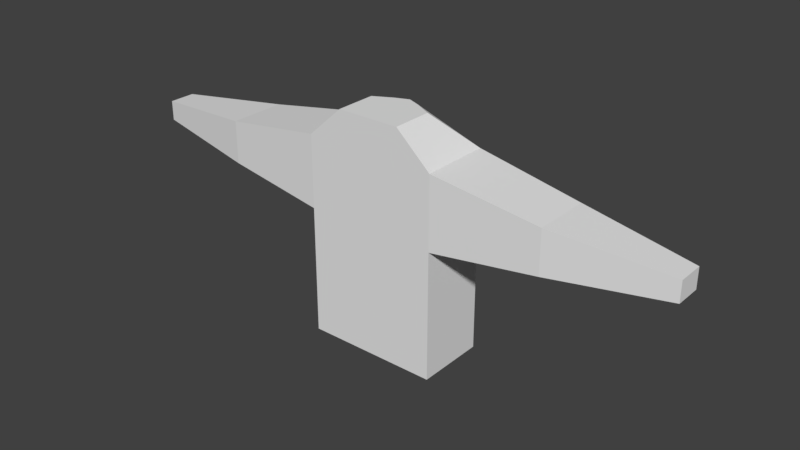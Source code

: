 # Source: character_core.blend  (saved by Blender 2.78.0; exported with 4.5.12 LTS)
import bpy
from mathutils import Matrix  # noqa: F401  (used for matrix-valued properties, if any)

bpy.ops.wm.read_factory_settings(use_empty=True)
scene = bpy.context.scene
scene.name = 'Scene'

# ---- collections
col_collection_1 = bpy.data.collections.new('Collection 1'); scene.collection.children.link(col_collection_1)

# ---- world
world_world = bpy.data.worlds.new('World'); scene.world = world_world
world_world.color = (0.05088, 0.05088, 0.05088)
world_world.use_sun_shadow = False
world_world.sun_shadow_jitter_overblur = 0.0
world_world.cycles.sampling_method = 'MANUAL'

# ---- meshes
me_cube_001 = bpy.data.meshes.new('Cube.001')
me_cube_001.from_pydata([(-0.5397, 0.0009586, 0.5532), (-0.2552, 0.0009586, 2.453), (-0.5397, 0.5666, 0.5532), (-0.2552, 0.3329, 2.453), (-0.5397, 0.5666, 2.193), (-0.5397, 0.0009586, 2.193), (-0.5397, 0.5666, 1.602), (-0.5397, 0.0009586, 1.602), (-2.307, 0.1754, 1.799), (-2.307, 0.1754, 1.962), (-2.307, 0.3921, 1.962), (-2.307, 0.3921, 1.799), (0.0, 0.6894, 0.5532), (0.0, 0.4557, 2.453), (0.0, 0.0009586, 0.5532), (0.0, 0.0009586, 2.453), (0.0, 0.6894, 2.093), (0.0, 0.0009586, 2.093), (0.0, 0.6894, 1.602), (0.0, 0.0009586, 1.602), (-1.396, 0.5177, 2.056), (-1.396, 0.04984, 2.056), (-1.396, 0.04984, 1.705), (-1.396, 0.5177, 1.705), (-0.2291, 0.6459, 0.5532), (-0.1083, 0.0009586, 2.453), (-0.2291, 0.0009586, 2.135), (-0.2291, 0.0009586, 1.602), (-0.1083, 0.4122, 2.453), (-0.2291, 0.0009586, 0.5532), (-0.2291, 0.6459, 2.135), (-0.2291, 0.6459, 1.602)], [], [(5, 1, 3, 4), (26, 25, 1, 5), (1, 25, 15, 13, 28, 3), (27, 26, 5, 7), (21, 20, 10, 9), (0, 7, 6, 2), (29, 27, 7, 0), (8, 9, 10, 11), (22, 21, 9, 8), (20, 23, 11, 10), (23, 22, 8, 11), (24, 31, 18, 12), (31, 30, 16, 18), (24, 12, 14, 29), (30, 28, 13, 16), (6, 7, 22, 23), (4, 6, 23, 20), (7, 5, 21, 22), (5, 4, 20, 21), (4, 3, 28, 30), (2, 24, 29, 0), (6, 4, 30, 31), (2, 6, 31, 24), (14, 19, 27, 29), (19, 17, 26, 27), (17, 15, 25, 26)])
me_cube_001.use_remesh_preserve_volume = False
me_cube_001.use_remesh_preserve_attributes = False
me_cube_001.use_mirror_vertex_groups = False
me_cube_001.update()

# ---- objects
ob_cube = bpy.data.objects.new('Cube', me_cube_001)

# ---- transforms, parenting, visibility, modifiers, constraints
ob_cube.location = (0.0, 0.0, 0.0)
ob_cube.lineart.crease_threshold = 0.0
_m = ob_cube.modifiers.new('Mirror', 'MIRROR')
_m.use_clip = True

# ---- collection membership
col_collection_1.objects.link(ob_cube)

# ---- scene / render settings (as saved in the file)
scene.frame_start = 1; scene.frame_end = 250; scene.frame_set(1)
scene.render.engine = 'BLENDER_EEVEE_NEXT'
scene.render.resolution_percentage = 50
scene.render.dither_intensity = 0.0
scene.cycles.use_denoising = False
scene.cycles.samples = 128
scene.cycles.sampling_pattern = 'TABULATED_SOBOL'
scene.cycles.light_sampling_threshold = 0.0
scene.cycles.use_adaptive_sampling = False
scene.cycles.use_light_tree = False
scene.cycles.blur_glossy = 0.0
scene.cycles.sample_clamp_indirect = 0.0
scene.view_settings.view_transform = 'Standard'
bpy.context.view_layer.update()

# ---- added for rendering (the .blend has no active camera and no usable light): camera, sun
cam_auto = bpy.data.cameras.new('AutoCamera')
cam_auto.lens = 50.0
cam_auto.sensor_width = 36.0
cam_auto.clip_end = 1000.0
ob_auto_camera = bpy.data.objects.new('AutoCamera', cam_auto)
scene.collection.objects.link(ob_auto_camera)
ob_auto_camera.location = (4.66044, -5.24735, 5.23147)
ob_auto_camera.rotation_euler = (1.09748, -7.21219e-08, 0.694738)
scene.camera = ob_auto_camera
light_auto_sun = bpy.data.lights.new('AutoSun', 'SUN')
light_auto_sun.energy = 3.0
light_auto_sun.angle = 0.0523599
ob_auto_sun = bpy.data.objects.new('AutoSun', light_auto_sun)
scene.collection.objects.link(ob_auto_sun)
ob_auto_sun.rotation_euler = (0.872665, 0.174533, 0.523599)
bpy.context.view_layer.update()
